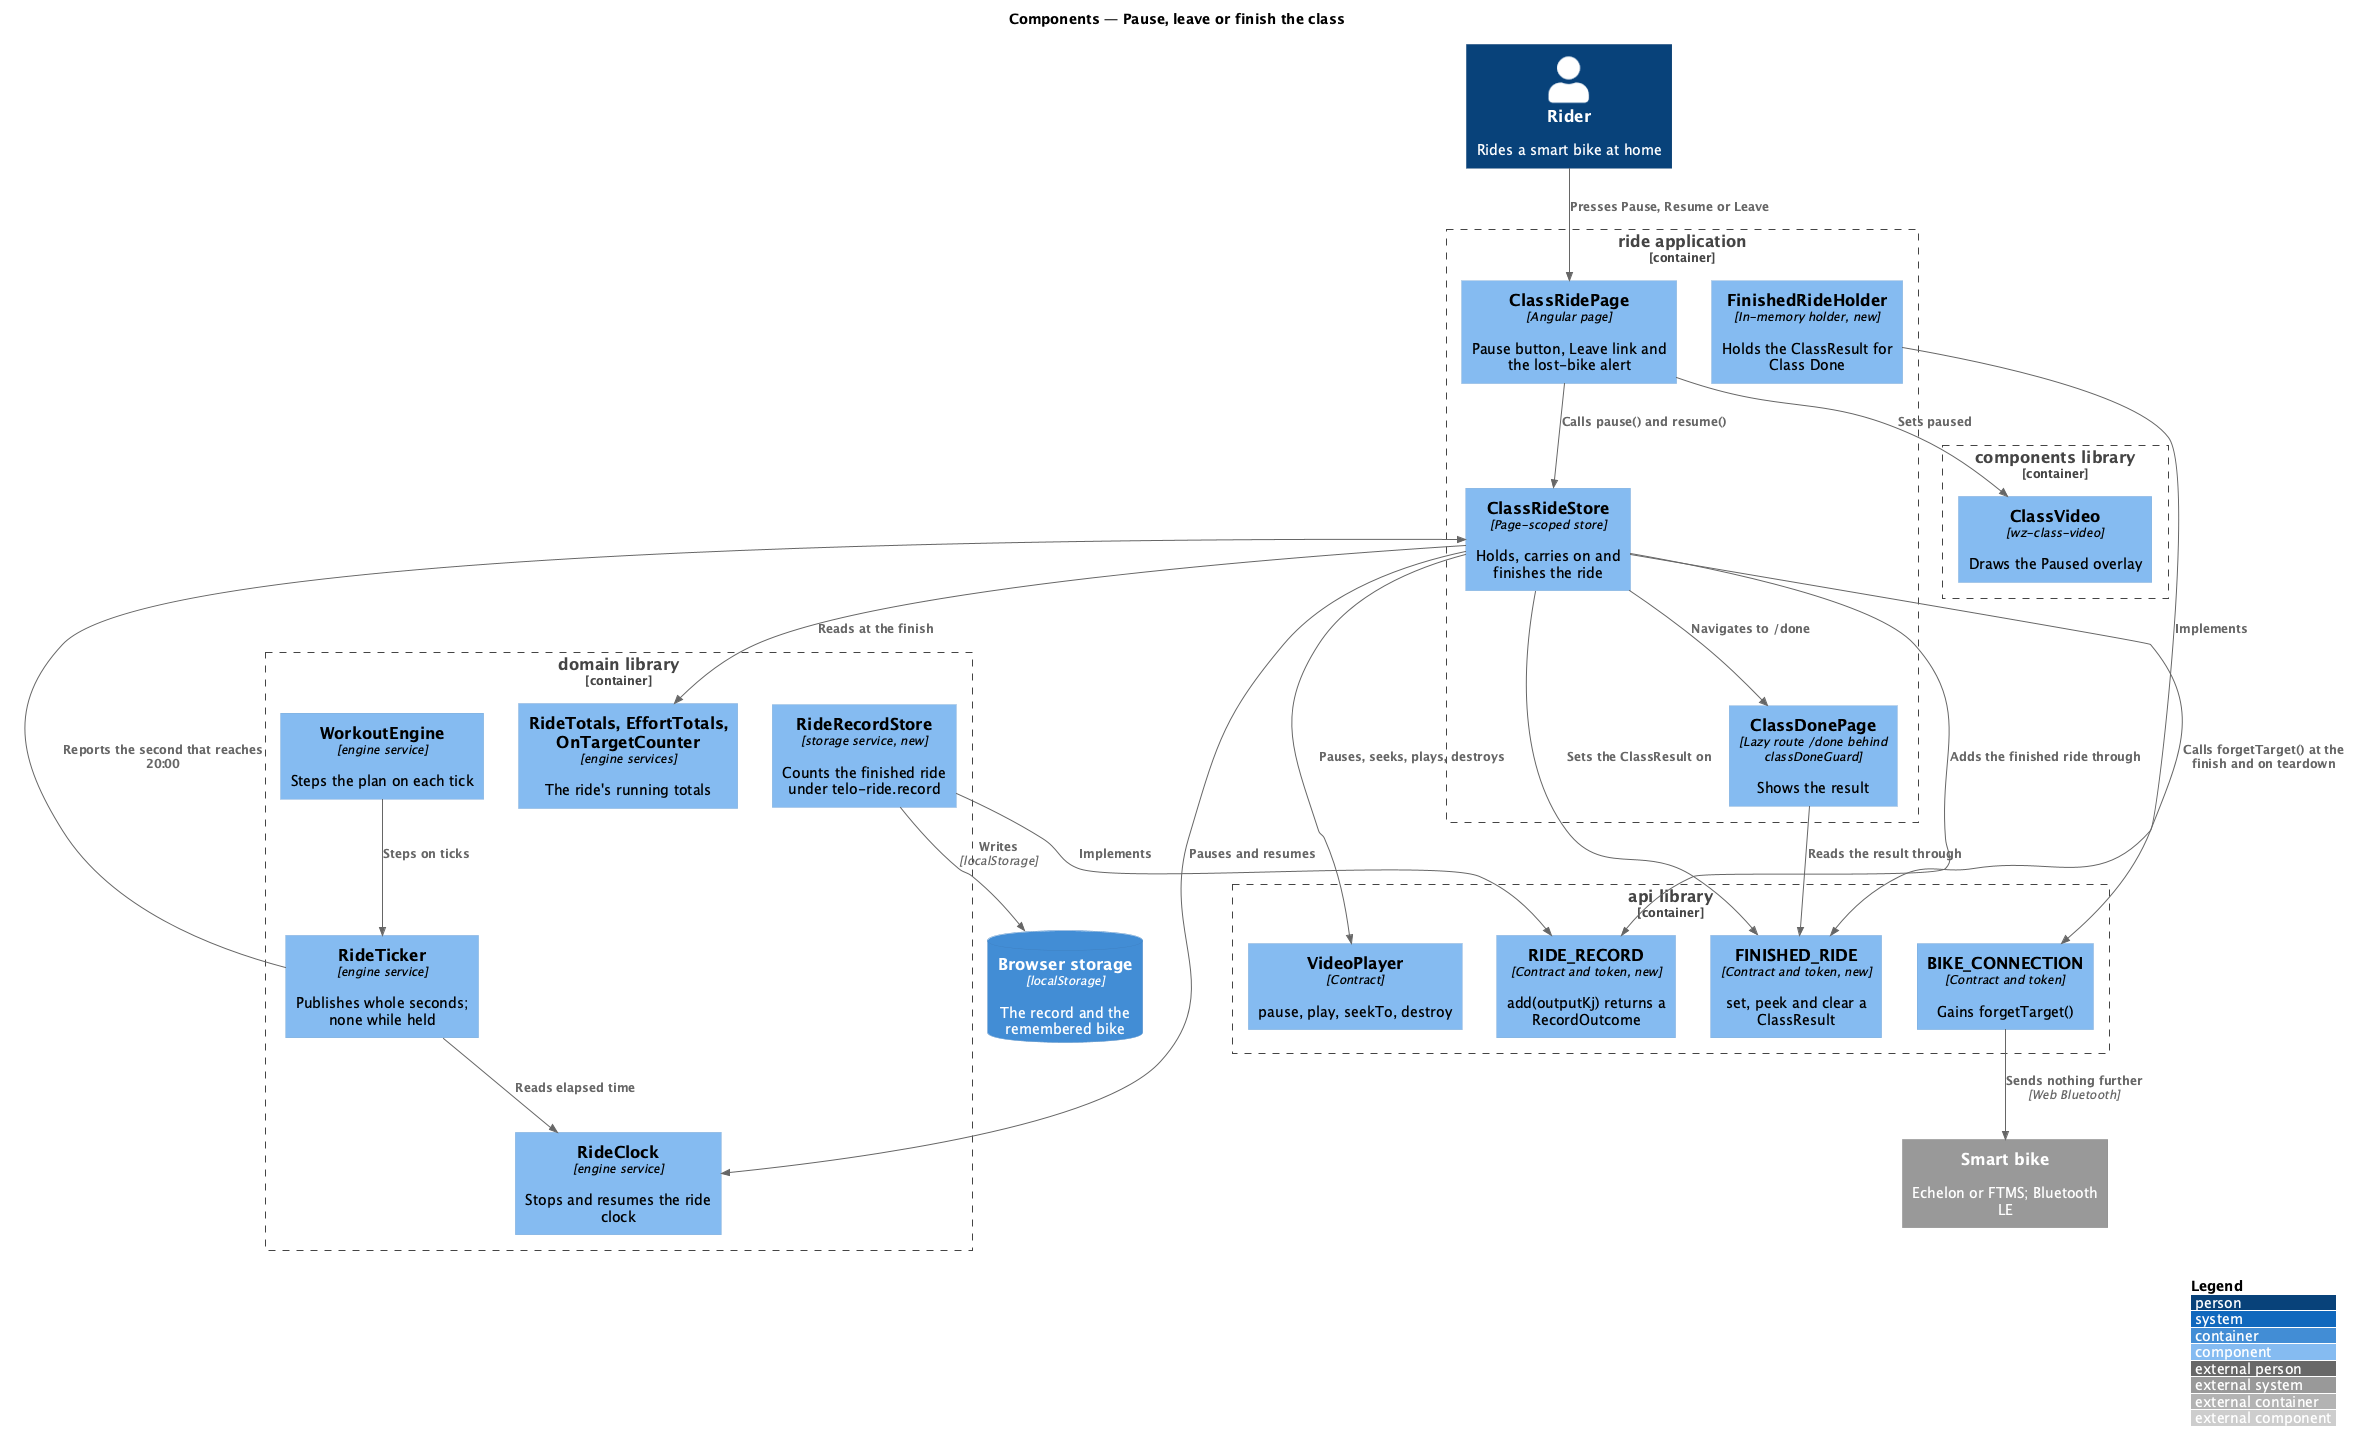

The diagram above was rendered by PlantUML. Its source (embedded in the PNG):
@startuml
!include <C4/C4_Component>
LAYOUT_WITH_LEGEND()
title Components — Pause, leave or finish the class

Person(rider, "Rider", "Rides a smart bike at home")
System_Ext(bike, "Smart bike", "Echelon or FTMS; Bluetooth LE")
ContainerDb(storage, "Browser storage", "localStorage", "The record and the remembered bike")

Container_Boundary(ride, "ride application") {
  Component(page, "ClassRidePage", "Angular page", "Pause button, Leave link and the lost-bike alert")
  Component(store, "ClassRideStore", "Page-scoped store", "Holds, carries on and finishes the ride")
  Component(holder, "FinishedRideHolder", "In-memory holder, new", "Holds the ClassResult for Class Done")
  Component(done, "ClassDonePage", "Lazy route /done behind classDoneGuard", "Shows the result")
}
Container_Boundary(components, "components library") {
  Component(cvideo, "ClassVideo", "wz-class-video", "Draws the Paused overlay")
}
Container_Boundary(domain, "domain library") {
  Component(clock, "RideClock", "engine service", "Stops and resumes the ride clock")
  Component(ticker, "RideTicker", "engine service", "Publishes whole seconds; none while held")
  Component(engine, "WorkoutEngine", "engine service", "Steps the plan on each tick")
  Component(totals, "RideTotals, EffortTotals, OnTargetCounter", "engine services", "The ride's running totals")
  Component(record, "RideRecordStore", "storage service, new", "Counts the finished ride under telo-ride.record")
}
Container_Boundary(api, "api library") {
  Component(conn, "BIKE_CONNECTION", "Contract and token", "Gains forgetTarget()")
  Component(recordToken, "RIDE_RECORD", "Contract and token, new", "add(outputKj) returns a RecordOutcome")
  Component(finished, "FINISHED_RIDE", "Contract and token, new", "set, peek and clear a ClassResult")
  Component(vp, "VideoPlayer", "Contract", "pause, play, seekTo, destroy")
}

Rel(rider, page, "Presses Pause, Resume or Leave")
Rel(page, store, "Calls pause() and resume()")
Rel(page, cvideo, "Sets paused")
Rel(store, clock, "Pauses and resumes")
Rel(ticker, clock, "Reads elapsed time")
Rel(ticker, store, "Reports the second that reaches 20:00")
Rel(engine, ticker, "Steps on ticks")
Rel(store, vp, "Pauses, seeks, plays, destroys")
Rel(store, totals, "Reads at the finish")
Rel(store, recordToken, "Adds the finished ride through")
Rel(record, recordToken, "Implements")
Rel(record, storage, "Writes", "localStorage")
Rel(store, finished, "Sets the ClassResult on")
Rel(holder, finished, "Implements")
Rel(done, finished, "Reads the result through")
Rel(store, done, "Navigates to /done")
Rel(store, conn, "Calls forgetTarget() at the finish and on teardown")
Rel(conn, bike, "Sends nothing further", "Web Bluetooth")
@enduml